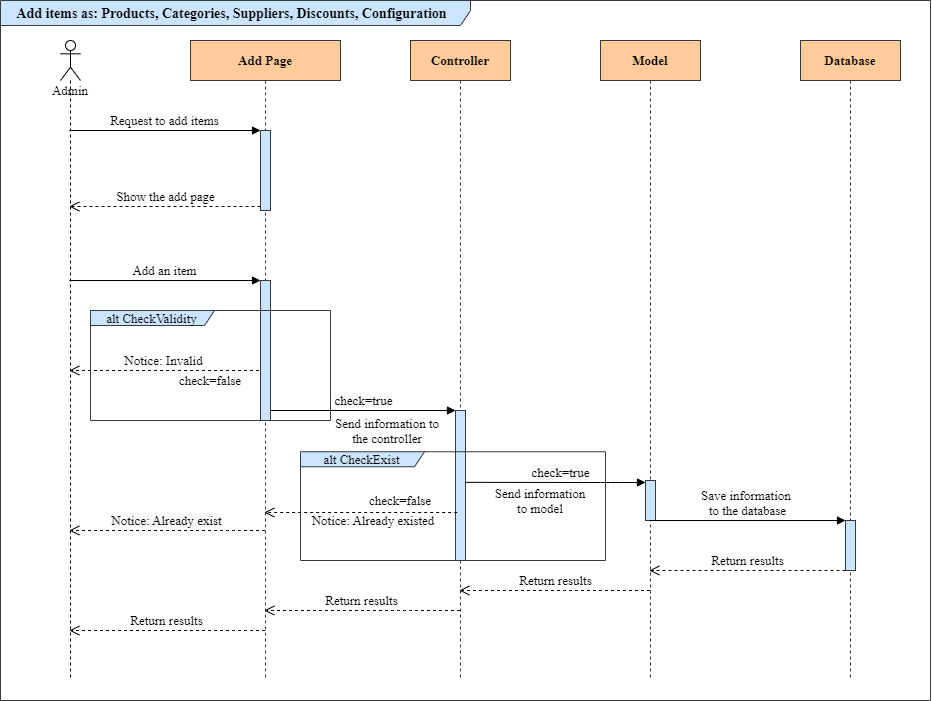

The diagram above was exported from draw.io. Its source (the exported page's mxGraphModel, read from the mxfile embedded in the PNG):
<mxGraphModel dx="1542" dy="790" grid="1" gridSize="10" guides="1" tooltips="1" connect="1" arrows="1" fold="1" page="1" pageScale="1" pageWidth="827" pageHeight="1169" math="0" shadow="0">
  <root>
    <mxCell id="0" />
    <mxCell id="1" parent="0" />
    <mxCell id="za8_cnb3OXJDvxq4Z-y9-1" value="&lt;div style=&quot;text-align: left ; font-size: 14px&quot;&gt;&lt;font style=&quot;font-size: 14px&quot;&gt;&lt;b&gt;Add items as: Products, Categories, Suppliers, Discounts,&amp;nbsp;Configuration&amp;nbsp;&amp;nbsp;&lt;/b&gt;&lt;/font&gt;&lt;/div&gt;&lt;font style=&quot;font-size: 14px&quot;&gt;&lt;/font&gt;" style="shape=umlFrame;whiteSpace=wrap;html=1;strokeColor=#36393d;fillColor=#cce5ff;fontFamily=Times New Roman;width=470;height=25;fontSize=13;" parent="1" vertex="1">
      <mxGeometry x="40" y="40" width="930" height="700" as="geometry" />
    </mxCell>
    <mxCell id="zsSfxiEolsHiaf55NXth-2" value="Admin" style="shape=umlLifeline;participant=umlActor;perimeter=lifelinePerimeter;whiteSpace=wrap;html=1;container=1;collapsible=0;recursiveResize=0;verticalAlign=top;spacingTop=36;outlineConnect=0;fontFamily=Times New Roman;fontSize=13;" parent="1" vertex="1">
      <mxGeometry x="100" y="80" width="20" height="640" as="geometry" />
    </mxCell>
    <mxCell id="l5dakMUytNIJh3rbWU1G-1" value="&lt;span style=&quot;font-size: 13px ; font-weight: 700&quot;&gt;Add Page&lt;/span&gt;" style="shape=umlLifeline;perimeter=lifelinePerimeter;whiteSpace=wrap;html=1;container=1;collapsible=0;recursiveResize=0;outlineConnect=0;fontFamily=Times New Roman;fontSize=13;fillColor=#ffcc99;strokeColor=#36393d;" parent="1" vertex="1">
      <mxGeometry x="230" y="80" width="150" height="640" as="geometry" />
    </mxCell>
    <mxCell id="l5dakMUytNIJh3rbWU1G-8" value="" style="html=1;points=[];perimeter=orthogonalPerimeter;fontFamily=Times New Roman;fontSize=13;fillColor=#cce5ff;strokeColor=#36393d;" parent="l5dakMUytNIJh3rbWU1G-1" vertex="1">
      <mxGeometry x="70" y="90" width="10" height="80" as="geometry" />
    </mxCell>
    <mxCell id="5CNkZFeFV7CgGKCs7N9w-2" value="" style="html=1;points=[];perimeter=orthogonalPerimeter;fontFamily=Times New Roman;fontSize=13;fillColor=#cce5ff;strokeColor=#36393d;" parent="l5dakMUytNIJh3rbWU1G-1" vertex="1">
      <mxGeometry x="70" y="240" width="10" height="140" as="geometry" />
    </mxCell>
    <mxCell id="l5dakMUytNIJh3rbWU1G-2" value="&lt;span style=&quot;font-size: 13px;&quot;&gt;Controller&lt;/span&gt;" style="shape=umlLifeline;perimeter=lifelinePerimeter;whiteSpace=wrap;html=1;container=1;collapsible=0;recursiveResize=0;outlineConnect=0;fontFamily=Times New Roman;fontSize=13;fontStyle=1;fillColor=#ffcc99;strokeColor=#36393d;" parent="1" vertex="1">
      <mxGeometry x="450" y="80" width="100" height="640" as="geometry" />
    </mxCell>
    <mxCell id="QPObr0WHgoIMRIYqpsKN-2" value="" style="html=1;points=[];perimeter=orthogonalPerimeter;shadow=0;fontFamily=Times New Roman;fontSize=13;fillColor=#cce5ff;strokeColor=#36393d;" parent="l5dakMUytNIJh3rbWU1G-2" vertex="1">
      <mxGeometry x="45" y="370" width="10" height="150" as="geometry" />
    </mxCell>
    <mxCell id="ClejgrfNB7e7-YfJ0u3C-5" value="alt&amp;nbsp;CheckExist" style="shape=umlFrame;whiteSpace=wrap;html=1;fontFamily=Times New Roman;fontSize=13;width=124;height=15;shadow=0;swimlaneFillColor=none;fillColor=#cce5ff;strokeColor=#36393d;" parent="l5dakMUytNIJh3rbWU1G-2" vertex="1">
      <mxGeometry x="-110" y="411.25" width="305" height="108.75" as="geometry" />
    </mxCell>
    <mxCell id="ClejgrfNB7e7-YfJ0u3C-4" value="Notice:&amp;nbsp;Already existed" style="text;html=1;strokeColor=none;fillColor=none;align=center;verticalAlign=middle;whiteSpace=wrap;rounded=0;shadow=0;fontFamily=Times New Roman;fontSize=13;" parent="l5dakMUytNIJh3rbWU1G-2" vertex="1">
      <mxGeometry x="-102" y="470" width="130" height="20" as="geometry" />
    </mxCell>
    <mxCell id="l5dakMUytNIJh3rbWU1G-3" value="&lt;span style=&quot;font-size: 13px;&quot;&gt;Model&lt;/span&gt;" style="shape=umlLifeline;perimeter=lifelinePerimeter;whiteSpace=wrap;html=1;container=1;collapsible=0;recursiveResize=0;outlineConnect=0;fontFamily=Times New Roman;fontSize=13;fontStyle=1;fillColor=#ffcc99;strokeColor=#36393d;" parent="1" vertex="1">
      <mxGeometry x="640" y="80" width="100" height="640" as="geometry" />
    </mxCell>
    <mxCell id="4SsRhsR1Fo6bt3VQtf_8-1" value="" style="html=1;points=[];perimeter=orthogonalPerimeter;fillColor=#cce5ff;strokeColor=#36393d;fontFamily=Times New Roman;" vertex="1" parent="l5dakMUytNIJh3rbWU1G-3">
      <mxGeometry x="45" y="440" width="10" height="40" as="geometry" />
    </mxCell>
    <mxCell id="l5dakMUytNIJh3rbWU1G-4" value="Database" style="shape=umlLifeline;perimeter=lifelinePerimeter;whiteSpace=wrap;html=1;container=1;collapsible=0;recursiveResize=0;outlineConnect=0;fontFamily=Times New Roman;fontSize=13;fontStyle=1;fillColor=#ffcc99;strokeColor=#36393d;" parent="1" vertex="1">
      <mxGeometry x="840" y="80" width="100" height="640" as="geometry" />
    </mxCell>
    <mxCell id="4SsRhsR1Fo6bt3VQtf_8-5" value="" style="html=1;points=[];perimeter=orthogonalPerimeter;fillColor=#cce5ff;strokeColor=#36393d;fontFamily=Times New Roman;" vertex="1" parent="l5dakMUytNIJh3rbWU1G-4">
      <mxGeometry x="45" y="480" width="10" height="50" as="geometry" />
    </mxCell>
    <mxCell id="l5dakMUytNIJh3rbWU1G-9" value="Request to add items" style="html=1;verticalAlign=bottom;endArrow=block;entryX=0;entryY=0;fontFamily=Times New Roman;fontSize=13;" parent="1" source="zsSfxiEolsHiaf55NXth-2" target="l5dakMUytNIJh3rbWU1G-8" edge="1">
      <mxGeometry relative="1" as="geometry">
        <mxPoint x="220" y="190" as="sourcePoint" />
      </mxGeometry>
    </mxCell>
    <mxCell id="l5dakMUytNIJh3rbWU1G-10" value="Show the add page" style="html=1;verticalAlign=bottom;endArrow=open;dashed=1;endSize=8;exitX=0;exitY=0.95;fontFamily=Times New Roman;fontSize=13;" parent="1" source="l5dakMUytNIJh3rbWU1G-8" target="zsSfxiEolsHiaf55NXth-2" edge="1">
      <mxGeometry relative="1" as="geometry">
        <mxPoint x="220" y="266" as="targetPoint" />
      </mxGeometry>
    </mxCell>
    <mxCell id="5CNkZFeFV7CgGKCs7N9w-3" value="Add an item" style="html=1;verticalAlign=bottom;endArrow=block;entryX=0;entryY=0;fontFamily=Times New Roman;fontSize=13;" parent="1" source="zsSfxiEolsHiaf55NXth-2" target="5CNkZFeFV7CgGKCs7N9w-2" edge="1">
      <mxGeometry relative="1" as="geometry">
        <mxPoint x="230" y="330" as="sourcePoint" />
      </mxGeometry>
    </mxCell>
    <mxCell id="5CNkZFeFV7CgGKCs7N9w-4" value="Notice: Invalid" style="html=1;verticalAlign=bottom;endArrow=open;dashed=1;endSize=8;exitX=-0.151;exitY=0.643;fontFamily=Times New Roman;fontSize=13;exitDx=0;exitDy=0;exitPerimeter=0;" parent="1" source="5CNkZFeFV7CgGKCs7N9w-2" target="zsSfxiEolsHiaf55NXth-2" edge="1">
      <mxGeometry width="390" height="465" relative="1" as="geometry">
        <mxPoint x="230" y="406" as="targetPoint" />
      </mxGeometry>
    </mxCell>
    <mxCell id="5CNkZFeFV7CgGKCs7N9w-1" value="alt&amp;nbsp;CheckValidity" style="shape=umlFrame;whiteSpace=wrap;html=1;fontFamily=Times New Roman;fontSize=13;width=124;height=15;shadow=0;swimlaneFillColor=none;fillColor=#cce5ff;strokeColor=#36393d;" parent="5CNkZFeFV7CgGKCs7N9w-4" vertex="1">
      <mxGeometry x="130" y="350" width="240" height="110" as="geometry" />
    </mxCell>
    <mxCell id="QPObr0WHgoIMRIYqpsKN-1" value="check=false" style="text;html=1;strokeColor=none;fillColor=none;align=center;verticalAlign=middle;whiteSpace=wrap;rounded=0;shadow=0;fontFamily=Times New Roman;fontSize=13;" parent="1" vertex="1">
      <mxGeometry x="230" y="410" width="40" height="20" as="geometry" />
    </mxCell>
    <mxCell id="QPObr0WHgoIMRIYqpsKN-3" value="&lt;span style=&quot;background-color: rgb(248 , 249 , 250)&quot;&gt;check=true&lt;/span&gt;" style="html=1;verticalAlign=bottom;endArrow=block;entryX=0;entryY=0;fontFamily=Times New Roman;fontSize=13;" parent="1" target="QPObr0WHgoIMRIYqpsKN-2" edge="1">
      <mxGeometry relative="1" as="geometry">
        <mxPoint x="310" y="450" as="sourcePoint" />
      </mxGeometry>
    </mxCell>
    <mxCell id="QPObr0WHgoIMRIYqpsKN-4" value="" style="html=1;verticalAlign=bottom;endArrow=open;dashed=1;endSize=8;fontFamily=Times New Roman;fontSize=13;exitX=0.167;exitY=0.68;exitDx=0;exitDy=0;exitPerimeter=0;" parent="1" source="QPObr0WHgoIMRIYqpsKN-2" target="l5dakMUytNIJh3rbWU1G-1" edge="1">
      <mxGeometry relative="1" as="geometry">
        <mxPoint x="425" y="516" as="targetPoint" />
      </mxGeometry>
    </mxCell>
    <mxCell id="QPObr0WHgoIMRIYqpsKN-5" value="Send information to the controller" style="text;html=1;strokeColor=none;fillColor=none;align=center;verticalAlign=middle;whiteSpace=wrap;rounded=0;shadow=0;fontFamily=Times New Roman;fontSize=13;" parent="1" vertex="1">
      <mxGeometry x="370" y="460" width="114" height="20" as="geometry" />
    </mxCell>
    <mxCell id="ClejgrfNB7e7-YfJ0u3C-3" value="&lt;span&gt;check=false&lt;/span&gt;" style="text;html=1;strokeColor=none;fillColor=none;align=center;verticalAlign=middle;whiteSpace=wrap;rounded=0;shadow=0;fontFamily=Times New Roman;fontSize=13;" parent="1" vertex="1">
      <mxGeometry x="420" y="530" width="40" height="20" as="geometry" />
    </mxCell>
    <mxCell id="4SsRhsR1Fo6bt3VQtf_8-2" value="&lt;span style=&quot;font-size: 13px; background-color: rgb(248, 249, 250);&quot;&gt;check=true&lt;/span&gt;" style="html=1;verticalAlign=bottom;endArrow=block;exitX=1.038;exitY=0.479;exitDx=0;exitDy=0;exitPerimeter=0;fontFamily=Times New Roman;" edge="1" parent="1" source="QPObr0WHgoIMRIYqpsKN-2">
      <mxGeometry x="0.0536" relative="1" as="geometry">
        <mxPoint x="510" y="500" as="sourcePoint" />
        <mxPoint x="685" y="522" as="targetPoint" />
        <Array as="points">
          <mxPoint x="630" y="522" />
          <mxPoint x="650" y="522" />
        </Array>
        <mxPoint as="offset" />
      </mxGeometry>
    </mxCell>
    <mxCell id="4SsRhsR1Fo6bt3VQtf_8-3" value="&lt;span style=&quot;font-size: 13px&quot;&gt;Return results&lt;/span&gt;" style="html=1;verticalAlign=bottom;endArrow=open;dashed=1;endSize=8;fontFamily=Times New Roman;" edge="1" source="l5dakMUytNIJh3rbWU1G-3" parent="1" target="l5dakMUytNIJh3rbWU1G-2">
      <mxGeometry relative="1" as="geometry">
        <mxPoint x="615" y="576" as="targetPoint" />
        <Array as="points">
          <mxPoint x="610" y="630" />
        </Array>
      </mxGeometry>
    </mxCell>
    <mxCell id="4SsRhsR1Fo6bt3VQtf_8-4" value="&lt;font&gt;&lt;span style=&quot;font-size: 13px&quot;&gt;Send information to model&lt;/span&gt;&lt;/font&gt;" style="text;html=1;strokeColor=none;fillColor=none;align=center;verticalAlign=middle;whiteSpace=wrap;rounded=0;fontFamily=Times New Roman;" vertex="1" parent="1">
      <mxGeometry x="530" y="530" width="100" height="20" as="geometry" />
    </mxCell>
    <mxCell id="4SsRhsR1Fo6bt3VQtf_8-6" value="&lt;font style=&quot;font-size: 13px&quot;&gt;Save information &lt;br&gt;to the database&lt;/font&gt;" style="html=1;verticalAlign=bottom;endArrow=block;entryX=0;entryY=0;fontFamily=Times New Roman;" edge="1" target="4SsRhsR1Fo6bt3VQtf_8-5" parent="1" source="l5dakMUytNIJh3rbWU1G-3">
      <mxGeometry relative="1" as="geometry">
        <mxPoint x="815" y="560" as="sourcePoint" />
      </mxGeometry>
    </mxCell>
    <mxCell id="4SsRhsR1Fo6bt3VQtf_8-7" value="&lt;span style=&quot;font-size: 13px&quot;&gt;Return results&lt;/span&gt;" style="html=1;verticalAlign=bottom;endArrow=open;dashed=1;endSize=8;fontFamily=Times New Roman;" edge="1" parent="1" target="l5dakMUytNIJh3rbWU1G-3">
      <mxGeometry relative="1" as="geometry">
        <mxPoint x="815" y="636" as="targetPoint" />
        <mxPoint x="885" y="610" as="sourcePoint" />
      </mxGeometry>
    </mxCell>
    <mxCell id="4SsRhsR1Fo6bt3VQtf_8-9" value="&lt;span style=&quot;font-size: 13px&quot;&gt;Return results&lt;/span&gt;" style="html=1;verticalAlign=bottom;endArrow=open;dashed=1;endSize=8;fontFamily=Times New Roman;" edge="1" parent="1" source="l5dakMUytNIJh3rbWU1G-2" target="l5dakMUytNIJh3rbWU1G-1">
      <mxGeometry relative="1" as="geometry">
        <mxPoint x="380" y="660" as="sourcePoint" />
        <mxPoint x="310" y="660" as="targetPoint" />
        <Array as="points">
          <mxPoint x="440" y="650" />
        </Array>
      </mxGeometry>
    </mxCell>
    <mxCell id="4SsRhsR1Fo6bt3VQtf_8-11" value="&lt;font style=&quot;font-size: 13px&quot;&gt;Return results&lt;/font&gt;" style="html=1;verticalAlign=bottom;endArrow=open;dashed=1;endSize=8;fontFamily=Times New Roman;" edge="1" parent="1" source="l5dakMUytNIJh3rbWU1G-1" target="zsSfxiEolsHiaf55NXth-2">
      <mxGeometry relative="1" as="geometry">
        <mxPoint x="250" y="640" as="sourcePoint" />
        <mxPoint x="170" y="640" as="targetPoint" />
        <Array as="points">
          <mxPoint x="280" y="670" />
        </Array>
      </mxGeometry>
    </mxCell>
    <mxCell id="4SsRhsR1Fo6bt3VQtf_8-12" value="&lt;span style=&quot;font-size: 13px; background-color: rgb(248, 249, 250);&quot;&gt;Notice:&amp;nbsp;Already exist&lt;/span&gt;" style="html=1;verticalAlign=bottom;endArrow=open;dashed=1;endSize=8;fontFamily=Times New Roman;" edge="1" parent="1" source="l5dakMUytNIJh3rbWU1G-1" target="zsSfxiEolsHiaf55NXth-2">
      <mxGeometry relative="1" as="geometry">
        <mxPoint x="260" y="570" as="sourcePoint" />
        <mxPoint x="180" y="570" as="targetPoint" />
        <Array as="points">
          <mxPoint x="270" y="570" />
        </Array>
      </mxGeometry>
    </mxCell>
  </root>
</mxGraphModel>